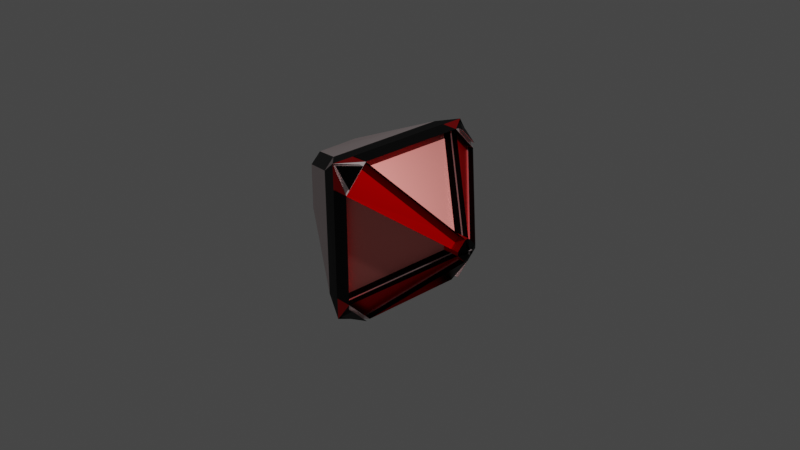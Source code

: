 # Source: LazerMetal.blend  (saved by Blender 2.82.7; exported with 4.5.12 LTS)
import bpy
from mathutils import Matrix  # noqa: F401  (used for matrix-valued properties, if any)

bpy.ops.wm.read_factory_settings(use_empty=True)
scene = bpy.context.scene
scene.name = 'Scene'

# ---- collections
col_collection = bpy.data.collections.new('Collection'); scene.collection.children.link(col_collection)

# ---- materials (node trees are filled in below, after node groups)
mat_material = bpy.data.materials.new('Material')
mat_material.alpha_threshold = 0.0
mat_material.use_transparent_shadow = False
mat_material.line_color = (0.0, 0.0, 0.0, 1.0)
mat_material_001 = bpy.data.materials.new('Material.001')
mat_material_001.use_transparent_shadow = False
mat_material_002 = bpy.data.materials.new('Material.002')
mat_material_002.use_transparent_shadow = False
mat_red1 = bpy.data.materials.new('Red1')
mat_red1.use_transparent_shadow = False
mat_material_004 = bpy.data.materials.new('Material.004')
mat_material_004.use_transparent_shadow = False
mat_orange = bpy.data.materials.new('Orange')
mat_orange.use_transparent_shadow = False
mat_red2 = bpy.data.materials.new('Red2')
mat_red2.use_transparent_shadow = False

# ---- material node trees
mat_material.use_nodes = True; mat_material.node_tree.nodes.clear()
_N = mat_material.node_tree.nodes; _L = mat_material.node_tree.links
n0 = _N.new('ShaderNodeOutputMaterial'); n0.name = 'Material Output'; n0.location = (300, 300)
n1 = _N.new('ShaderNodeBsdfPrincipled'); n1.name = 'Principled BSDF'; n1.location = (10, 300)
n1.distribution = 'GGX'
n1.subsurface_method = 'BURLEY'
n1.inputs[0].default_value = (0.5596, 0.5411, 0.4958, 1.0)
n1.inputs[1].default_value = 1.0
n1.inputs[2].default_value = 0.4
n1.inputs[3].default_value = 1.45
n1.inputs[27].default_value = (0.0, 0.0, 0.0, 1.0)
n1.inputs[28].default_value = 1.0
_L.new(n1.outputs[0], n0.inputs[0])
n0.is_active_output = True
mat_material_001.use_nodes = True; mat_material_001.node_tree.nodes.clear()
_N = mat_material_001.node_tree.nodes; _L = mat_material_001.node_tree.links
n0 = _N.new('ShaderNodeOutputMaterial'); n0.name = 'Material Output'; n0.location = (300, 300)
n1 = _N.new('ShaderNodeBsdfPrincipled'); n1.name = 'Principled BSDF'; n1.location = (10, 300)
n1.distribution = 'GGX'
n1.subsurface_method = 'BURLEY'
n1.inputs[3].default_value = 1.45
n1.inputs[27].default_value = (0.0, 0.0, 0.0, 1.0)
n1.inputs[28].default_value = 1.0
_L.new(n1.outputs[0], n0.inputs[0])
n0.is_active_output = True
mat_material_002.use_nodes = True; mat_material_002.node_tree.nodes.clear()
_N = mat_material_002.node_tree.nodes; _L = mat_material_002.node_tree.links
n0 = _N.new('ShaderNodeOutputMaterial'); n0.name = 'Material Output'; n0.location = (300, 300)
n1 = _N.new('ShaderNodeBsdfPrincipled'); n1.name = 'Principled BSDF'; n1.location = (10, 300)
n1.distribution = 'GGX'
n1.subsurface_method = 'BURLEY'
n1.inputs[0].default_value = (0.8796, 0.7305, 0.7305, 1.0)
n1.inputs[1].default_value = 1.0
n1.inputs[3].default_value = 1.45
n1.inputs[13].default_value = 1.0
n1.inputs[27].default_value = (0.0, 0.0, 0.0, 1.0)
n1.inputs[28].default_value = 1.0
_L.new(n1.outputs[0], n0.inputs[0])
n0.is_active_output = True
mat_red1.use_nodes = True; mat_red1.node_tree.nodes.clear()
_N = mat_red1.node_tree.nodes; _L = mat_red1.node_tree.links
n0 = _N.new('ShaderNodeOutputMaterial'); n0.name = 'Material Output'; n0.location = (300, 300)
n1 = _N.new('ShaderNodeBsdfPrincipled'); n1.name = 'Principled BSDF'; n1.location = (10, 300)
n1.distribution = 'GGX'
n1.subsurface_method = 'BURLEY'
n1.inputs[0].default_value = (0.7991, 0.0, 0.0009106, 1.0)
n1.inputs[1].default_value = 1.0
n1.inputs[3].default_value = 1.45
n1.inputs[27].default_value = (0.0, 0.0, 0.0, 1.0)
n1.inputs[28].default_value = 1.0
_L.new(n1.outputs[0], n0.inputs[0])
n0.is_active_output = True
mat_material_004.use_nodes = True; mat_material_004.node_tree.nodes.clear()
_N = mat_material_004.node_tree.nodes; _L = mat_material_004.node_tree.links
n0 = _N.new('ShaderNodeOutputMaterial'); n0.name = 'Material Output'; n0.location = (300, 300)
n1 = _N.new('ShaderNodeBsdfPrincipled'); n1.name = 'Principled BSDF'; n1.location = (10, 300)
n1.distribution = 'GGX'
n1.subsurface_method = 'BURLEY'
n1.inputs[0].default_value = (0.003642, 0.003642, 0.003642, 1.0)
n1.inputs[1].default_value = 1.0
n1.inputs[3].default_value = 1.45
n1.inputs[27].default_value = (0.0, 0.0, 0.0, 1.0)
n1.inputs[28].default_value = 1.0
_L.new(n1.outputs[0], n0.inputs[0])
n0.is_active_output = True
mat_orange.use_nodes = True; mat_orange.node_tree.nodes.clear()
_N = mat_orange.node_tree.nodes; _L = mat_orange.node_tree.links
n0 = _N.new('ShaderNodeOutputMaterial'); n0.name = 'Material Output'; n0.location = (300, 300)
n1 = _N.new('ShaderNodeBsdfPrincipled'); n1.name = 'Principled BSDF'; n1.location = (10, 300)
n1.distribution = 'GGX'
n1.subsurface_method = 'BURLEY'
n1.inputs[0].default_value = (0.8, 0.1592, 0.004158, 1.0)
n1.inputs[1].default_value = 1.0
n1.inputs[3].default_value = 1.45
n1.inputs[27].default_value = (0.0, 0.0, 0.0, 1.0)
n1.inputs[28].default_value = 1.0
_L.new(n1.outputs[0], n0.inputs[0])
n0.is_active_output = True
mat_red2.use_nodes = True; mat_red2.node_tree.nodes.clear()
_N = mat_red2.node_tree.nodes; _L = mat_red2.node_tree.links
n0 = _N.new('ShaderNodeOutputMaterial'); n0.name = 'Material Output'; n0.location = (300, 300)
n1 = _N.new('ShaderNodeBsdfPrincipled'); n1.name = 'Principled BSDF'; n1.location = (10, 300)
n1.distribution = 'GGX'
n1.subsurface_method = 'BURLEY'
n1.inputs[0].default_value = (0.9911, 0.2918, 0.2623, 1.0)
n1.inputs[1].default_value = 1.0
n1.inputs[3].default_value = 1.45
n1.inputs[27].default_value = (0.0, 0.0, 0.0, 1.0)
n1.inputs[28].default_value = 1.0
_L.new(n1.outputs[0], n0.inputs[0])
n0.is_active_output = True

# ---- world
world_world = bpy.data.worlds.new('World'); scene.world = world_world
world_world.use_nodes = True; world_world.node_tree.nodes.clear()
_N = world_world.node_tree.nodes; _L = world_world.node_tree.links
n0 = _N.new('ShaderNodeOutputWorld'); n0.name = 'World Output'; n0.location = (300, 300)
n1 = _N.new('ShaderNodeBackground'); n1.name = 'Background'; n1.location = (10, 300)
n1.inputs[0].default_value = (0.05088, 0.05088, 0.05088, 1.0)
_L.new(n1.outputs[0], n0.inputs[0])
n0.is_active_output = True
world_world.color = (0.05088, 0.05088, 0.05088)
world_world.use_sun_shadow = False
world_world.sun_shadow_jitter_overblur = 0.0

# ---- cameras
cam_camera = bpy.data.cameras.new('Camera')
cam_camera.clip_end = 100.0
cam_camera.ortho_scale = 7.314

# ---- lights
light_light = bpy.data.lights.new('Light', 'POINT')
light_light.transmission_factor = 0.0
light_light.energy = 1000.0
light_light.shadow_soft_size = 0.1
light_light.shadow_maximum_resolution = 0.006
light_light.use_absolute_resolution = True

# ---- meshes
me_cube = bpy.data.meshes.new('Cube')
me_cube.from_pydata([(0.9421, 0.02059, 0.121), (1.0, -0.01894, -0.01894), (0.9421, 0.121, 0.02059), (1.0, -0.01894, 0.01894), (0.9421, 0.02059, -0.121), (0.9421, 0.121, -0.02059), (0.9421, -0.02059, 0.121), (0.9421, -0.121, 0.02059), (1.0, 0.01894, -0.01894), (0.9421, -0.02059, -0.121), (1.0, 0.01894, 0.01894), (0.9421, -0.121, -0.02059), (0.1883, 0.6038, 0.8634), (0.1673, 0.6661, 0.8492), (0.1933, 0.8587, 0.59), (0.171, 0.8454, 0.6574), (-0.03204, 0.8374, 0.842), (0.1928, 0.5861, -0.8522), (0.1699, 0.6501, -0.8363), (-0.03586, 0.8132, -0.8088), (0.1699, 0.8369, -0.6496), (0.1929, 0.8522, -0.5864), (0.1882, -0.6037, 0.8634), (0.1673, -0.6662, 0.8491), (-0.0318, -0.8381, 0.8412), (0.171, -0.8454, 0.6573), (0.1933, -0.8587, 0.59), (-0.03491, -0.8211, -0.8151), (0.193, -0.5871, -0.8533), (0.1705, -0.6516, -0.8379), (0.1705, -0.8386, -0.6509), (0.1932, -0.8533, -0.5874), (0.8703, 0.1209, 0.02101), (0.8703, 0.02057, 0.1214), (0.8703, 0.02057, -0.1205), (0.8703, 0.1209, -0.02016), (0.8703, -0.0206, 0.1214), (0.8703, -0.121, 0.02101), (0.8703, -0.121, -0.02016), (0.8703, -0.0206, -0.1205), (0.1166, 0.6038, 0.8638), (0.1216, 0.8587, 0.5904), (0.1212, 0.8522, -0.5859), (0.1211, 0.5861, -0.8518), (0.1216, -0.8588, 0.5904), (0.1165, -0.6038, 0.8639), (0.1213, -0.5871, -0.8529), (0.1215, -0.8533, -0.587), (0.8516, 0.1209, 0.02112), (0.8516, 0.02057, 0.1215), (0.8516, 0.02057, -0.1204), (0.8516, 0.1209, -0.02005), (0.8516, -0.02061, 0.1215), (0.8516, -0.121, 0.02112), (0.8516, -0.121, -0.02005), (0.8516, -0.02061, -0.1204), (0.09785, 0.6038, 0.8639), (0.1029, 0.8587, 0.5905), (0.1025, 0.8522, -0.5858), (0.1024, 0.5861, -0.8517), (0.1029, -0.8588, 0.5905), (0.09783, -0.6038, 0.864), (0.1026, -0.5871, -0.8528), (0.1028, -0.8533, -0.5869), (0.22, 0.6664, 0.8467), (0.02066, 0.8377, 0.8395), (0.2237, 0.8456, 0.6549), (0.2226, 0.6504, -0.8388), (0.2226, 0.8371, -0.6521), (0.01684, 0.8135, -0.8113), (0.22, -0.6659, 0.8466), (0.2237, -0.8452, 0.6548), (0.0209, -0.8378, 0.8387), (0.01779, -0.8208, -0.8176), (0.2232, -0.8384, -0.6533), (0.2232, -0.6513, -0.8404), (0.9756, -0.01894, -0.01894), (0.9756, -0.01894, 0.01894), (0.9756, 0.01894, 0.01894), (0.9756, 0.01894, -0.01894), (0.7579, 0.1209, -0.01992), (0.7579, 0.1209, 0.02126), (0.7579, -0.121, 0.02126), (0.7579, -0.121, -0.01992), (0.7579, 0.02051, 0.1216), (0.7579, -0.02066, 0.1216), (0.7579, -0.02066, -0.1203), (0.7579, 0.02051, -0.1203), (0.004064, -0.6038, 0.8641), (0.004092, 0.6037, 0.8641), (0.009149, 0.8587, 0.5906), (0.008735, 0.8521, -0.5857), (0.008602, 0.5861, -0.8515), (0.008863, -0.5872, -0.8527), (0.009167, -0.8588, 0.5907), (0.009042, -0.8534, -0.5867), (-0.9676, 0.3772, 0.4112), (-1.029, 0.1621, 0.3017), (-0.9616, 0.2651, 0.5186), (-0.9749, 0.2611, -0.2029), (-1.032, 0.1603, 0.01815), (-0.9666, 0.3753, -0.08305), (-0.9695, -0.3338, 0.3949), (-0.9632, -0.2214, 0.5091), (-1.03, -0.1172, 0.2943), (-0.9722, -0.216, -0.2196), (-0.9688, -0.3326, -0.1076), (-1.032, -0.1152, 0.01104), (-0.1941, 0.6841, 0.8196), (0.003686, 0.8553, 0.8591), (-0.1891, 0.8, 0.7132), (-0.1929, 0.7781, -0.6328), (-0.00106, 0.8315, -0.8288), (-0.1862, 0.6687, -0.7585), (-0.1933, -0.6786, 0.8175), (-0.1869, -0.7982, 0.7114), (0.003901, -0.8555, 0.8585), (-0.1863, -0.6698, -0.7661), (0.0002211, -0.8382, -0.8351), (-0.1899, -0.7824, -0.6452), (-1.102, 0.02177, 0.1616), (-1.102, 0.025, 0.1586), (-1.102, 0.02177, 0.1619), (-1.102, 0.025, 0.1651)], [], [(20, 18, 67, 68), (108, 98, 103, 114), (100, 107, 120, 121), (22, 116, 24, 23), (99, 113, 117, 105), (7, 26, 94, 82), (12, 0, 33, 40), (26, 7, 37, 44), (10, 3, 77, 78), (5, 4, 34, 35), (0, 1, 2), (3, 4, 5), (12, 22, 88, 89), (6, 7, 8), (31, 118, 27, 30), (9, 10, 11), (21, 5, 35, 42), (4, 9, 86, 87), (1, 3, 5, 2), (18, 19, 69, 67), (5, 21, 91, 80), (15, 16, 65, 66), (14, 109, 16, 15), (10, 8, 7, 11), (29, 30, 74, 75), (8, 1, 0, 6), (119, 115, 102, 106), (3, 10, 9, 4), (109, 116, 22, 12), (112, 109, 14, 21), (12, 14, 15, 13), (109, 12, 13, 16), (21, 17, 18, 20), (112, 21, 20, 19), (118, 112, 17, 28), (26, 22, 23, 25), (116, 26, 25, 24), (116, 118, 31, 26), (118, 28, 29, 27), (28, 31, 30, 29), (17, 112, 19, 18), (39, 38, 54, 55), (36, 45, 61, 52), (37, 36, 52, 53), (32, 41, 57, 48), (7, 6, 36, 37), (2, 14, 41, 32), (0, 2, 32, 33), (17, 21, 42, 43), (4, 17, 43, 34), (6, 22, 45, 36), (11, 31, 47, 38), (28, 9, 39, 46), (9, 11, 38, 39), (14, 12, 40, 41), (22, 26, 44, 45), (31, 28, 46, 47), (50, 59, 58, 51), (52, 61, 60, 53), (56, 49, 48, 57), (62, 55, 54, 63), (42, 35, 51, 58), (41, 40, 56, 57), (34, 43, 59, 50), (43, 42, 58, 59), (46, 39, 55, 62), (45, 44, 60, 61), (44, 37, 53, 60), (47, 46, 62, 63), (33, 32, 48, 49), (38, 47, 63, 54), (40, 33, 49, 56), (35, 34, 50, 51), (73, 75, 74), (67, 69, 68), (70, 72, 71), (64, 66, 65), (24, 25, 71, 72), (27, 29, 75, 73), (13, 15, 66, 64), (30, 27, 73, 74), (16, 13, 64, 65), (19, 20, 68, 69), (23, 24, 72, 70), (25, 23, 70, 71), (77, 76, 79, 78), (1, 8, 79, 76), (8, 10, 78, 79), (3, 1, 76, 77), (94, 95, 83, 82), (93, 92, 87, 86), (89, 88, 85, 84), (81, 80, 91, 90), (2, 5, 80, 81), (0, 12, 89, 84), (14, 2, 81, 90), (26, 31, 95, 94), (11, 7, 82, 83), (17, 4, 87, 92), (22, 6, 85, 88), (31, 11, 83, 95), (9, 28, 93, 86), (6, 0, 84, 85), (28, 17, 92, 93), (21, 14, 90, 91), (96, 97, 98), (99, 100, 101), (102, 103, 104), (105, 106, 107), (108, 109, 110), (111, 112, 113), (114, 115, 116), (117, 118, 119), (99, 105, 107, 100), (106, 102, 104, 107), (96, 101, 100, 97), (103, 98, 97, 104), (108, 114, 116, 109), (111, 110, 109, 112), (113, 99, 101, 111), (98, 108, 110, 96), (102, 115, 114, 103), (117, 113, 112, 118), (119, 106, 105, 117), (115, 119, 118, 116), (101, 96, 110, 111), (120, 122, 123, 121), (104, 97, 123, 122), (97, 100, 121, 123), (107, 104, 122, 120)])
me_cube.polygons.foreach_set('material_index', [2, 2, 2, 2, 2, 4, 4, 4, 2, 3, 4, 4, 4, 4, 4, 4, 4, 3, 4, 4, 4, 4, 4, 4, 2, 4, 2, 4, 3, 3, 2, 4, 2, 4, 3, 2, 2, 3, 4, 2, 4, 3, 2, 3, 2, 3, 4, 3, 4, 4, 4, 4, 4, 3, 4, 4, 4, 3, 3, 3, 3, 2, 4, 2, 4, 2, 4, 2, 4, 3, 2, 2, 3, 4, 4, 4, 4, 2, 4, 2, 4, 4, 4, 2, 2, 2, 2, 2, 2, 6, 6, 6, 6, 3, 4, 4, 4, 3, 4, 4, 4, 4, 3, 4, 4, 2, 2, 2, 2, 2, 2, 2, 2, 4, 4, 4, 4, 4, 4, 4, 4, 4, 4, 4, 4, 2, 2, 2, 2, 2])
_uv = me_cube.uv_layers.new(name='UVMap')
_uv.uv.foreach_set('vector', [0.2785, 0.5112, 0.2719, 0.5178, 0.2719, 0.5178, 0.2785, 0.5112, 0.7686, 0.5189, 0.8632, 0.5342, 0.8633, 0.7157, 0.7685, 0.731, 0.125, 0.5402, 0.125, 0.7062, 0.125, 0.7062, 0.125, 0.5402, 0.7273, 0.7252, 0.7475, 0.7489, 0.7496, 0.7478, 0.7302, 0.7322, 0.1353, 0.5345, 0.2328, 0.5189, 0.2327, 0.7309, 0.1354, 0.715, 0.5026, 0.6474, 0.5996, 0.8516, 0.5996, 0.8516, 0.5026, 0.6474, 0.7267, 0.5249, 0.5224, 0.6224, 0.5224, 0.6224, 0.7267, 0.5249, 0.5996, 0.8516, 0.5026, 0.6474, 0.5026, 0.6474, 0.5996, 0.8516, 0.5024, 0.6226, 0.5024, 0.6274, 0.5024, 0.6274, 0.5024, 0.6226, 0.4974, 0.6171, 0.4921, 0.6224, 0.4921, 0.6224, 0.4974, 0.6171, 0.5224, 0.6224, 0.5079, 0.6274, 0.514, 0.6141, 0.5024, 0.6274, 0.4921, 0.6224, 0.4974, 0.6171, 0.7273, 0.5248, 0.7273, 0.7252, 0.7273, 0.7252, 0.7273, 0.5248, 0.5224, 0.6276, 0.514, 0.6359, 0.5079, 0.6226, 0.4, 0.8523, 0.3757, 0.8725, 0.3771, 0.8747, 0.3927, 0.8553, 0.4776, 0.6276, 0.4921, 0.6226, 0.486, 0.6359, 0.4002, 0.3985, 0.4974, 0.6026, 0.4974, 0.6026, 0.4002, 0.3985, 0.4776, 0.6224, 0.4776, 0.6276, 0.4776, 0.6276, 0.4776, 0.6224, 0.4976, 0.6274, 0.5024, 0.6274, 0.4974, 0.6026, 0.5026, 0.6026, 0.2697, 0.5176, 0.2503, 0.5021, 0.2503, 0.5021, 0.2697, 0.5176, 0.4974, 0.6026, 0.4002, 0.3985, 0.4002, 0.3985, 0.4974, 0.6026, 0.6073, 0.3947, 0.6229, 0.3753, 0.6229, 0.3753, 0.6073, 0.3947, 0.5998, 0.3977, 0.6243, 0.3774, 0.6229, 0.3753, 0.6073, 0.3947, 0.5024, 0.6226, 0.4976, 0.6226, 0.5026, 0.6474, 0.4974, 0.6474, 0.2733, 0.7311, 0.2798, 0.7377, 0.2798, 0.7377, 0.2733, 0.7311, 0.4976, 0.6226, 0.4976, 0.6274, 0.5224, 0.6224, 0.5224, 0.6276, 0.3944, 0.8928, 0.6067, 0.8927, 0.592, 0.9891, 0.4092, 0.9891, 0.5024, 0.6274, 0.5024, 0.6226, 0.4776, 0.6276, 0.4776, 0.6224, 0.7453, 0.4958, 0.7453, 0.7541, 0.7273, 0.7252, 0.7273, 0.5248, 0.3705, 0.3795, 0.6298, 0.3795, 0.5998, 0.3977, 0.4, 0.3977, 0.7245, 0.5222, 0.7149, 0.5127, 0.7215, 0.5112, 0.7281, 0.5178, 0.7475, 0.501, 0.7273, 0.5248, 0.7302, 0.5178, 0.7496, 0.5022, 0.2851, 0.5127, 0.2755, 0.5223, 0.2719, 0.5178, 0.2785, 0.5112, 0.3758, 0.3775, 0.4, 0.3977, 0.3927, 0.3947, 0.3771, 0.3753, 0.2545, 0.7544, 0.2544, 0.4956, 0.2727, 0.5251, 0.2727, 0.7249, 0.7149, 0.7373, 0.7245, 0.7278, 0.7281, 0.7322, 0.7215, 0.7388, 0.6243, 0.8726, 0.5998, 0.8523, 0.6073, 0.8553, 0.6229, 0.8747, 0.6298, 0.8704, 0.3705, 0.8705, 0.4, 0.8523, 0.5998, 0.8523, 0.2525, 0.7491, 0.2727, 0.7249, 0.2697, 0.7323, 0.2503, 0.7479, 0.2755, 0.7277, 0.2851, 0.7373, 0.2798, 0.7377, 0.2733, 0.7311, 0.2727, 0.5251, 0.2525, 0.5009, 0.2503, 0.5021, 0.2697, 0.5176, 0.4776, 0.6276, 0.486, 0.6359, 0.486, 0.6359, 0.4776, 0.6276, 0.5224, 0.6276, 0.7267, 0.7251, 0.7267, 0.7251, 0.5224, 0.6276, 0.514, 0.6359, 0.5224, 0.6276, 0.5224, 0.6276, 0.514, 0.6359, 0.5026, 0.6026, 0.5996, 0.3984, 0.5996, 0.3984, 0.5026, 0.6026, 0.514, 0.6359, 0.5224, 0.6276, 0.5224, 0.6276, 0.514, 0.6359, 0.5026, 0.6026, 0.5996, 0.3984, 0.5996, 0.3984, 0.5026, 0.6026, 0.5224, 0.6224, 0.514, 0.6141, 0.514, 0.6141, 0.5224, 0.6224, 0.2755, 0.5223, 0.2851, 0.5127, 0.2851, 0.5127, 0.2755, 0.5223, 0.4776, 0.6224, 0.2734, 0.5252, 0.2734, 0.5252, 0.4776, 0.6224, 0.5224, 0.6276, 0.7267, 0.7251, 0.7267, 0.7251, 0.5224, 0.6276, 0.4974, 0.6474, 0.4002, 0.8515, 0.4002, 0.8515, 0.4974, 0.6474, 0.2734, 0.7248, 0.4776, 0.6276, 0.4776, 0.6276, 0.2734, 0.7248, 0.4776, 0.6276, 0.486, 0.6359, 0.486, 0.6359, 0.4776, 0.6276, 0.7149, 0.5127, 0.7245, 0.5222, 0.7245, 0.5222, 0.7149, 0.5127, 0.7245, 0.7278, 0.7149, 0.7373, 0.7149, 0.7373, 0.7245, 0.7278, 0.2851, 0.7373, 0.2755, 0.7277, 0.2755, 0.7277, 0.2851, 0.7373, 0.4776, 0.6224, 0.2755, 0.5223, 0.2851, 0.5127, 0.486, 0.6141, 0.5224, 0.6276, 0.7245, 0.7278, 0.7149, 0.7373, 0.514, 0.6359, 0.7245, 0.5222, 0.5224, 0.6224, 0.514, 0.6141, 0.7149, 0.5127, 0.2755, 0.7277, 0.4776, 0.6276, 0.486, 0.6359, 0.2851, 0.7373, 0.4002, 0.3985, 0.4974, 0.6026, 0.4974, 0.6026, 0.4002, 0.3985, 0.7149, 0.5127, 0.7245, 0.5222, 0.7245, 0.5222, 0.7149, 0.5127, 0.4776, 0.6224, 0.2734, 0.5252, 0.2734, 0.5252, 0.4776, 0.6224, 0.2755, 0.5223, 0.2851, 0.5127, 0.2851, 0.5127, 0.2755, 0.5223, 0.2734, 0.7248, 0.4776, 0.6276, 0.4776, 0.6276, 0.2734, 0.7248, 0.7245, 0.7278, 0.7149, 0.7373, 0.7149, 0.7373, 0.7245, 0.7278, 0.5996, 0.8516, 0.5026, 0.6474, 0.5026, 0.6474, 0.5996, 0.8516, 0.2851, 0.7373, 0.2755, 0.7277, 0.2755, 0.7277, 0.2851, 0.7373, 0.5224, 0.6224, 0.514, 0.6141, 0.514, 0.6141, 0.5224, 0.6224, 0.4974, 0.6474, 0.4002, 0.8515, 0.4002, 0.8515, 0.4974, 0.6474, 0.7267, 0.5249, 0.5224, 0.6224, 0.5224, 0.6224, 0.7267, 0.5249, 0.4974, 0.6171, 0.4921, 0.6224, 0.4921, 0.6224, 0.4974, 0.6171, 0.2491, 0.7481, 0.2571, 0.7325, 0.2571, 0.7424, 0.2719, 0.5178, 0.2606, 0.5022, 0.2785, 0.5112, 0.7281, 0.7322, 0.7395, 0.7477, 0.7215, 0.7388, 0.7281, 0.5178, 0.7215, 0.5112, 0.7395, 0.5023, 0.6229, 0.8747, 0.6073, 0.8553, 0.6073, 0.8553, 0.6229, 0.8747, 0.2503, 0.7479, 0.2697, 0.7323, 0.2697, 0.7323, 0.2503, 0.7479, 0.7281, 0.5178, 0.7215, 0.5112, 0.7215, 0.5112, 0.7281, 0.5178, 0.3927, 0.8553, 0.3771, 0.8747, 0.3771, 0.8747, 0.3927, 0.8553, 0.7496, 0.5022, 0.7302, 0.5178, 0.7302, 0.5178, 0.7496, 0.5022, 0.3771, 0.3753, 0.3927, 0.3947, 0.3927, 0.3947, 0.3771, 0.3753, 0.7302, 0.7322, 0.7496, 0.7478, 0.7496, 0.7478, 0.7302, 0.7322, 0.7215, 0.7388, 0.7281, 0.7322, 0.7281, 0.7322, 0.7215, 0.7388, 0.5024, 0.6274, 0.4976, 0.6274, 0.4976, 0.6226, 0.5024, 0.6226, 0.4976, 0.6274, 0.4976, 0.6226, 0.4976, 0.6226, 0.4976, 0.6274, 0.4976, 0.6226, 0.5024, 0.6226, 0.5024, 0.6226, 0.4976, 0.6226, 0.5024, 0.6274, 0.4976, 0.6274, 0.4976, 0.6274, 0.5024, 0.6274, 0.5996, 0.8516, 0.4002, 0.8515, 0.4974, 0.6474, 0.5026, 0.6474, 0.2734, 0.7248, 0.2734, 0.5252, 0.4776, 0.6224, 0.4776, 0.6276, 0.7267, 0.5249, 0.7267, 0.7251, 0.5224, 0.6276, 0.5224, 0.6224, 0.5026, 0.6026, 0.4974, 0.6026, 0.4002, 0.3985, 0.5996, 0.3984, 0.5026, 0.6026, 0.4974, 0.6026, 0.4974, 0.6026, 0.5026, 0.6026, 0.5224, 0.6224, 0.7267, 0.5249, 0.7267, 0.5249, 0.5224, 0.6224, 0.5996, 0.3984, 0.5026, 0.6026, 0.5026, 0.6026, 0.5996, 0.3984, 0.5998, 0.8523, 0.4, 0.8523, 0.4, 0.8523, 0.5998, 0.8523, 0.4974, 0.6474, 0.5026, 0.6474, 0.5026, 0.6474, 0.4974, 0.6474, 0.2734, 0.5252, 0.4776, 0.6224, 0.4776, 0.6224, 0.2734, 0.5252, 0.7267, 0.7251, 0.5224, 0.6276, 0.5224, 0.6276, 0.7267, 0.7251, 0.4002, 0.8515, 0.4974, 0.6474, 0.4974, 0.6474, 0.4002, 0.8515, 0.4776, 0.6276, 0.2734, 0.7248, 0.2734, 0.7248, 0.4776, 0.6276, 0.5224, 0.6276, 0.5224, 0.6224, 0.5224, 0.6224, 0.5224, 0.6276, 0.2727, 0.7249, 0.2727, 0.5251, 0.2727, 0.5251, 0.2727, 0.7249, 0.4, 0.3977, 0.5998, 0.3977, 0.5998, 0.3977, 0.4, 0.3977, 0.5917, 0.2611, 0.5828, 0.25, 0.625, 0.2564, 0.1353, 0.5345, 0.125, 0.5402, 0.1303, 0.5, 0.592, 0.9891, 0.625, 0.9939, 0.5857, 1.0, 0.1354, 0.715, 0.1303, 0.75, 0.125, 0.7062, 0.7686, 0.5189, 0.7568, 0.4998, 0.7716, 0.4998, 0.3948, 0.357, 0.3751, 0.3681, 0.375, 0.3538, 0.7685, 0.731, 0.7713, 0.7502, 0.7568, 0.7502, 0.2327, 0.7309, 0.2431, 0.75, 0.2267, 0.75, 0.1353, 0.5345, 0.1354, 0.715, 0.125, 0.7062, 0.125, 0.5402, 0.4092, 0.9891, 0.592, 0.9891, 0.5857, 1.0, 0.4172, 1.0, 0.5917, 0.2611, 0.4098, 0.2612, 0.4159, 0.208, 0.5841, 0.208, 0.8633, 0.7157, 0.8632, 0.5342, 0.875, 0.5431, 0.875, 0.7092, 0.7686, 0.5189, 0.7685, 0.731, 0.7453, 0.7541, 0.7453, 0.4958, 0.3948, 0.357, 0.6066, 0.3571, 0.6298, 0.3795, 0.3705, 0.3795, 0.2328, 0.5189, 0.1353, 0.5345, 0.1303, 0.5, 0.2261, 0.5, 0.8632, 0.5342, 0.7686, 0.5189, 0.7716, 0.4998, 0.8675, 0.5, 0.592, 0.9891, 0.6067, 0.8927, 0.6252, 0.8992, 0.625, 0.9939, 0.2327, 0.7309, 0.2328, 0.5189, 0.2544, 0.4956, 0.2545, 0.7544, 0.3944, 0.8928, 0.4092, 0.9891, 0.375, 0.9942, 0.375, 0.8968, 0.6067, 0.8927, 0.3944, 0.8928, 0.3705, 0.8705, 0.6298, 0.8704, 0.4098, 0.2612, 0.5917, 0.2611, 0.6066, 0.3571, 0.3948, 0.357, 0.4156, 0.04198, 0.5844, 0.04198, 0.5841, 0.208, 0.4159, 0.208, 0.875, 0.7092, 0.875, 0.5431, 0.875, 0.5431, 0.875, 0.7092, 0.5841, 0.208, 0.4159, 0.208, 0.4159, 0.208, 0.5841, 0.208, 0.4172, 1.0, 0.5857, 1.0, 0.5857, 1.0, 0.4172, 1.0])
me_cube.materials.append(mat_material)
me_cube.materials.append(mat_material_001)
me_cube.materials.append(mat_material_002)
me_cube.materials.append(mat_red1)
me_cube.materials.append(mat_material_004)
me_cube.materials.append(mat_orange)
me_cube.materials.append(mat_red2)
me_cube.use_remesh_preserve_volume = False
me_cube.use_remesh_preserve_attributes = False
me_cube.use_mirror_vertex_groups = False
me_cube.update()

# ---- objects
ob_cube = bpy.data.objects.new('Cube', me_cube)
ob_light = bpy.data.objects.new('Light', light_light)
ob_camera = bpy.data.objects.new('Camera', cam_camera)

# ---- transforms, parenting, visibility, modifiers, constraints
ob_cube.location = (0.0, 0.0, 0.0)
ob_cube.lock_rotations_4d = False
ob_cube.empty_display_type = 'ARROWS'
ob_cube.lineart.crease_threshold = 0.0
ob_light.location = (4.076, 1.005, 5.904)
ob_light.rotation_euler = (0.6503, 0.05522, 1.866)
ob_light.lock_rotations_4d = False
ob_light.empty_display_type = 'ARROWS'
ob_light.color = (0.0, 0.0, 0.0, 0.0)
ob_light.lineart.crease_threshold = 0.0
ob_camera.location = (7.359, -6.926, 4.958)
ob_camera.rotation_euler = (1.109, 0.0, 0.8149)
ob_camera.lock_rotations_4d = False
ob_camera.empty_display_type = 'ARROWS'
ob_camera.color = (0.0, 0.0, 0.0, 0.0)
ob_camera.display_type = 'WIRE'
ob_camera.lineart.crease_threshold = 0.0

# ---- collection membership
col_collection.objects.link(ob_cube)
col_collection.objects.link(ob_light)
col_collection.objects.link(ob_camera)

# ---- scene / render settings (as saved in the file)
scene.camera = ob_camera
scene.frame_start = 1; scene.frame_end = 250; scene.frame_set(11)
scene.render.engine = 'BLENDER_EEVEE_NEXT'
scene.cycles.use_denoising = False
scene.cycles.samples = 128
scene.cycles.sampling_pattern = 'TABULATED_SOBOL'
scene.cycles.use_adaptive_sampling = False
scene.cycles.use_light_tree = False
scene.view_settings.view_transform = 'Filmic'
bpy.context.view_layer.update()
